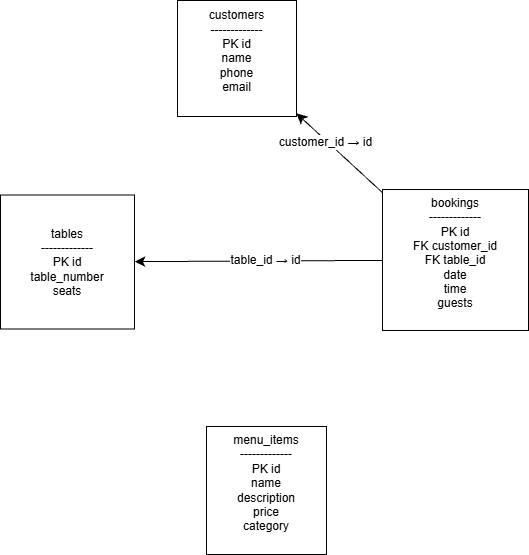

The diagram above was exported from draw.io. Its source (the exported page's mxGraphModel, read from the mxfile embedded in the PNG):
<mxGraphModel dx="1442" dy="1110" grid="0" gridSize="10" guides="1" tooltips="1" connect="1" arrows="1" fold="1" page="0" pageScale="1" pageWidth="850" pageHeight="1100" math="0" shadow="0">
  <root>
    <mxCell id="0" />
    <mxCell id="1" parent="0" />
    <mxCell id="YLrWzJDtfgS9yqaF_Wqd-1" parent="1" style="rounded=0;whiteSpace=wrap;html=1;" value="&lt;div&gt;customers&lt;/div&gt;&lt;div&gt;-------------&lt;/div&gt;&lt;div&gt;PK id&lt;/div&gt;&lt;div&gt;name&lt;/div&gt;&lt;div&gt;phone&lt;/div&gt;&lt;div&gt;email&lt;/div&gt;&lt;div&gt;&lt;br&gt;&lt;/div&gt;" vertex="1">
      <mxGeometry height="116" width="119" x="-95" y="-140" as="geometry" />
    </mxCell>
    <mxCell id="YLrWzJDtfgS9yqaF_Wqd-3" parent="1" style="rounded=0;whiteSpace=wrap;html=1;" value="&lt;div&gt;tables&lt;/div&gt;&lt;div&gt;-------------&lt;/div&gt;&lt;div&gt;PK id&lt;/div&gt;&lt;div&gt;table_number&lt;/div&gt;&lt;div&gt;seats&lt;/div&gt;" vertex="1">
      <mxGeometry height="134" width="134" x="-272" y="54.5" as="geometry" />
    </mxCell>
    <mxCell id="YLrWzJDtfgS9yqaF_Wqd-9" edge="1" parent="1" source="YLrWzJDtfgS9yqaF_Wqd-4" style="edgeStyle=none;curved=1;rounded=0;orthogonalLoop=1;jettySize=auto;html=1;fontSize=12;startSize=8;endSize=8;" target="YLrWzJDtfgS9yqaF_Wqd-3">
      <mxGeometry relative="1" as="geometry" />
    </mxCell>
    <mxCell id="YLrWzJDtfgS9yqaF_Wqd-10" connectable="0" parent="YLrWzJDtfgS9yqaF_Wqd-9" style="edgeLabel;html=1;align=center;verticalAlign=middle;resizable=0;points=[];fontSize=12;" value="&lt;div&gt;table_id → id&lt;/div&gt;" vertex="1">
      <mxGeometry relative="1" x="-0.057" y="-1" as="geometry">
        <mxPoint as="offset" />
      </mxGeometry>
    </mxCell>
    <mxCell id="YLrWzJDtfgS9yqaF_Wqd-11" edge="1" parent="1" source="YLrWzJDtfgS9yqaF_Wqd-4" style="edgeStyle=none;curved=1;rounded=0;orthogonalLoop=1;jettySize=auto;html=1;fontSize=12;startSize=8;endSize=8;" target="YLrWzJDtfgS9yqaF_Wqd-1">
      <mxGeometry relative="1" as="geometry" />
    </mxCell>
    <mxCell id="YLrWzJDtfgS9yqaF_Wqd-12" connectable="0" parent="YLrWzJDtfgS9yqaF_Wqd-11" style="edgeLabel;html=1;align=center;verticalAlign=middle;resizable=0;points=[];fontSize=12;" value="&lt;div&gt;customer_id → id&lt;/div&gt;" vertex="1">
      <mxGeometry relative="1" x="0.3173" y="2" as="geometry">
        <mxPoint as="offset" />
      </mxGeometry>
    </mxCell>
    <mxCell id="YLrWzJDtfgS9yqaF_Wqd-4" parent="1" style="rounded=0;whiteSpace=wrap;html=1;" value="&lt;div&gt;bookings&lt;/div&gt;&lt;div&gt;-------------&lt;/div&gt;&lt;div&gt;PK id&lt;/div&gt;&lt;div&gt;FK customer_id&lt;/div&gt;&lt;div&gt;FK table_id&lt;/div&gt;&lt;div&gt;date&lt;/div&gt;&lt;div&gt;time&lt;/div&gt;&lt;div&gt;guests&lt;/div&gt;&lt;div&gt;&lt;br&gt;&lt;/div&gt;" vertex="1">
      <mxGeometry height="141" width="146" x="110" y="49" as="geometry" />
    </mxCell>
    <mxCell id="YLrWzJDtfgS9yqaF_Wqd-5" parent="1" style="rounded=0;whiteSpace=wrap;html=1;" value="&lt;div&gt;menu_items&lt;/div&gt;&lt;div&gt;-------------&lt;/div&gt;&lt;div&gt;PK id&lt;/div&gt;&lt;div&gt;name&lt;/div&gt;&lt;div&gt;description&lt;/div&gt;&lt;div&gt;price&lt;/div&gt;&lt;div&gt;category&lt;/div&gt;&lt;div&gt;&lt;br&gt;&lt;/div&gt;" vertex="1">
      <mxGeometry height="128" width="120" x="-66" y="286" as="geometry" />
    </mxCell>
  </root>
</mxGraphModel>